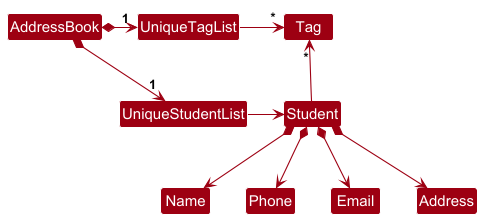

The diagram above was rendered by PlantUML. Its source (embedded in the PNG):
@startuml
!include style.puml
skinparam arrowThickness 1.1
skinparam arrowColor MODEL_COLOR
skinparam classBackgroundColor MODEL_COLOR

AddressBook *-right-> "1" UniqueStudentList
AddressBook *-right-> "1" UniqueTagList
UniqueTagList -[hidden]down- UniqueStudentList
UniqueTagList -[hidden]down- UniqueStudentList

UniqueTagList -right-> "*" Tag
UniqueStudentList -right-> Student

Student -up-> "*" Tag

Student *--> Name
Student *--> Phone
Student *--> Email
Student *--> Address
@enduml